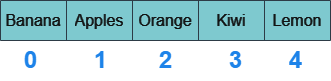

The diagram above was exported from draw.io. Its source (the exported page's mxGraphModel, read from the mxfile embedded in the PNG):
<mxGraphModel dx="444" dy="1278" grid="1" gridSize="10" guides="1" tooltips="1" connect="1" arrows="1" fold="1" page="1" pageScale="1" pageWidth="50" pageHeight="50" math="0" shadow="0">
  <root>
    <mxCell id="0" />
    <mxCell id="1" parent="0" />
    <mxCell id="LlIm-Pnm45Qoc1XnPjtH-1" value="" style="shape=table;startSize=0;container=1;collapsible=0;childLayout=tableLayout;fontSize=16;labelBackgroundColor=none;fillColor=#09555B;strokeColor=#BAC8D3;fontColor=#EEEEEE;" vertex="1" parent="1">
      <mxGeometry x="160" y="330" width="330" height="40" as="geometry" />
    </mxCell>
    <mxCell id="LlIm-Pnm45Qoc1XnPjtH-2" value="" style="shape=tableRow;horizontal=0;startSize=0;swimlaneHead=0;swimlaneBody=0;strokeColor=#BAC8D3;top=0;left=0;bottom=0;right=0;collapsible=0;dropTarget=0;fillColor=none;points=[[0,0.5],[1,0.5]];portConstraint=eastwest;fontSize=16;labelBackgroundColor=none;fontColor=#EEEEEE;" vertex="1" parent="LlIm-Pnm45Qoc1XnPjtH-1">
      <mxGeometry width="330" height="40" as="geometry" />
    </mxCell>
    <mxCell id="LlIm-Pnm45Qoc1XnPjtH-16" value="Banana" style="shape=partialRectangle;html=1;whiteSpace=wrap;connectable=0;strokeColor=#BAC8D3;overflow=hidden;fillColor=none;top=0;left=0;bottom=0;right=0;pointerEvents=1;fontSize=16;labelBackgroundColor=none;fontColor=#EEEEEE;" vertex="1" parent="LlIm-Pnm45Qoc1XnPjtH-2">
      <mxGeometry width="66" height="40" as="geometry">
        <mxRectangle width="66" height="40" as="alternateBounds" />
      </mxGeometry>
    </mxCell>
    <mxCell id="LlIm-Pnm45Qoc1XnPjtH-15" value="Apples" style="shape=partialRectangle;html=1;whiteSpace=wrap;connectable=0;strokeColor=#BAC8D3;overflow=hidden;fillColor=none;top=0;left=0;bottom=0;right=0;pointerEvents=1;fontSize=16;labelBackgroundColor=none;fontColor=#EEEEEE;" vertex="1" parent="LlIm-Pnm45Qoc1XnPjtH-2">
      <mxGeometry x="66" width="66" height="40" as="geometry">
        <mxRectangle width="66" height="40" as="alternateBounds" />
      </mxGeometry>
    </mxCell>
    <mxCell id="LlIm-Pnm45Qoc1XnPjtH-14" value="Orange" style="shape=partialRectangle;html=1;whiteSpace=wrap;connectable=0;strokeColor=#BAC8D3;overflow=hidden;fillColor=none;top=0;left=0;bottom=0;right=0;pointerEvents=1;fontSize=16;labelBackgroundColor=none;fontColor=#EEEEEE;" vertex="1" parent="LlIm-Pnm45Qoc1XnPjtH-2">
      <mxGeometry x="132" width="66" height="40" as="geometry">
        <mxRectangle width="66" height="40" as="alternateBounds" />
      </mxGeometry>
    </mxCell>
    <mxCell id="LlIm-Pnm45Qoc1XnPjtH-3" value="Kiwi" style="shape=partialRectangle;html=1;whiteSpace=wrap;connectable=0;strokeColor=#BAC8D3;overflow=hidden;fillColor=none;top=0;left=0;bottom=0;right=0;pointerEvents=1;fontSize=16;labelBackgroundColor=none;fontColor=#EEEEEE;" vertex="1" parent="LlIm-Pnm45Qoc1XnPjtH-2">
      <mxGeometry x="198" width="66" height="40" as="geometry">
        <mxRectangle width="66" height="40" as="alternateBounds" />
      </mxGeometry>
    </mxCell>
    <mxCell id="LlIm-Pnm45Qoc1XnPjtH-4" value="Lemon" style="shape=partialRectangle;html=1;whiteSpace=wrap;connectable=0;strokeColor=#BAC8D3;overflow=hidden;fillColor=none;top=0;left=0;bottom=0;right=0;pointerEvents=1;fontSize=16;labelBackgroundColor=none;fontColor=#EEEEEE;" vertex="1" parent="LlIm-Pnm45Qoc1XnPjtH-2">
      <mxGeometry x="264" width="66" height="40" as="geometry">
        <mxRectangle width="66" height="40" as="alternateBounds" />
      </mxGeometry>
    </mxCell>
    <mxCell id="LlIm-Pnm45Qoc1XnPjtH-18" value="&lt;font color=&quot;#3399ff&quot;&gt;0&lt;/font&gt;" style="text;strokeColor=none;fillColor=none;html=1;fontSize=24;fontStyle=1;verticalAlign=middle;align=center;fontColor=#EEEEEE;" vertex="1" parent="1">
      <mxGeometry x="160" y="370" width="60" height="40" as="geometry" />
    </mxCell>
    <mxCell id="LlIm-Pnm45Qoc1XnPjtH-19" value="&lt;font color=&quot;#3399ff&quot;&gt;1&lt;/font&gt;" style="text;strokeColor=none;fillColor=none;html=1;fontSize=24;fontStyle=1;verticalAlign=middle;align=center;fontColor=#EEEEEE;" vertex="1" parent="1">
      <mxGeometry x="230" y="370" width="60" height="40" as="geometry" />
    </mxCell>
    <mxCell id="LlIm-Pnm45Qoc1XnPjtH-20" value="&lt;font color=&quot;#3399ff&quot;&gt;2&lt;/font&gt;" style="text;strokeColor=none;fillColor=none;html=1;fontSize=24;fontStyle=1;verticalAlign=middle;align=center;fontColor=#EEEEEE;" vertex="1" parent="1">
      <mxGeometry x="295" y="370" width="60" height="40" as="geometry" />
    </mxCell>
    <mxCell id="LlIm-Pnm45Qoc1XnPjtH-21" value="&lt;font color=&quot;#3399ff&quot;&gt;3&lt;/font&gt;" style="text;strokeColor=none;fillColor=none;html=1;fontSize=24;fontStyle=1;verticalAlign=middle;align=center;fontColor=#EEEEEE;" vertex="1" parent="1">
      <mxGeometry x="365" y="370" width="60" height="40" as="geometry" />
    </mxCell>
    <mxCell id="LlIm-Pnm45Qoc1XnPjtH-22" value="&lt;font color=&quot;#3399ff&quot;&gt;4&lt;/font&gt;" style="text;strokeColor=none;fillColor=none;html=1;fontSize=24;fontStyle=1;verticalAlign=middle;align=center;fontColor=#EEEEEE;" vertex="1" parent="1">
      <mxGeometry x="425" y="370" width="60" height="40" as="geometry" />
    </mxCell>
  </root>
</mxGraphModel>